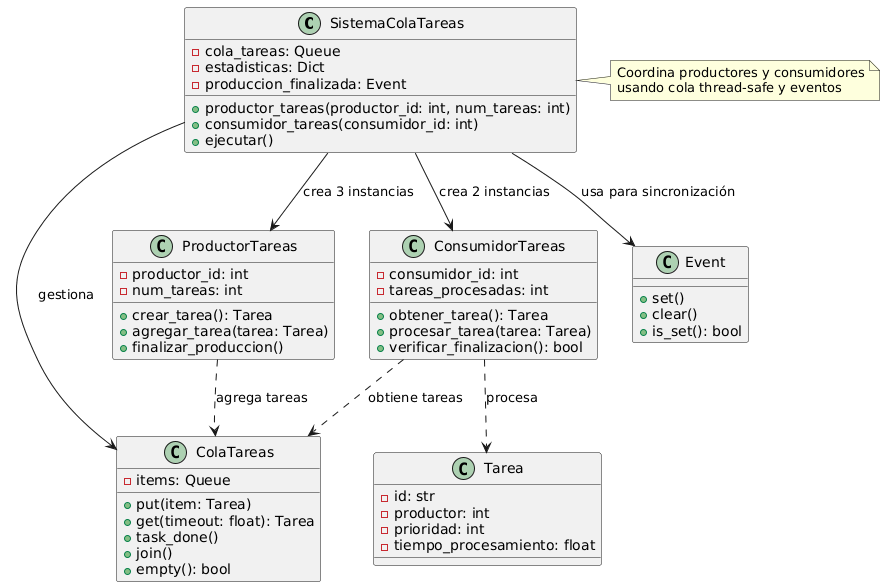

The diagram above was rendered by PlantUML. Its source (embedded in the PNG):
@startuml
class SistemaColaTareas {
    - cola_tareas: Queue
    - estadisticas: Dict
    - produccion_finalizada: Event
    + productor_tareas(productor_id: int, num_tareas: int)
    + consumidor_tareas(consumidor_id: int)
    + ejecutar()
}

class ProductorTareas {
    - productor_id: int
    - num_tareas: int
    + crear_tarea(): Tarea
    + agregar_tarea(tarea: Tarea)
    + finalizar_produccion()
}

class ConsumidorTareas {
    - consumidor_id: int
    - tareas_procesadas: int
    + obtener_tarea(): Tarea
    + procesar_tarea(tarea: Tarea)
    + verificar_finalizacion(): bool
}

class ColaTareas {
    - items: Queue
    + put(item: Tarea)
    + get(timeout: float): Tarea
    + task_done()
    + join()
    + empty(): bool
}

class Tarea {
    - id: str
    - productor: int
    - prioridad: int
    - tiempo_procesamiento: float
}

class Event {
    + set()
    + clear()
    + is_set(): bool
}

SistemaColaTareas --> ProductorTareas : "crea 3 instancias"
SistemaColaTareas --> ConsumidorTareas : "crea 2 instancias"
SistemaColaTareas --> ColaTareas : "gestiona"
SistemaColaTareas --> Event : "usa para sincronización"
ProductorTareas ..> ColaTareas : "agrega tareas"
ConsumidorTareas ..> ColaTareas : "obtiene tareas"
ConsumidorTareas ..> Tarea : "procesa"

note right of SistemaColaTareas
    Coordina productores y consumidores
    usando cola thread-safe y eventos
end note
@enduml